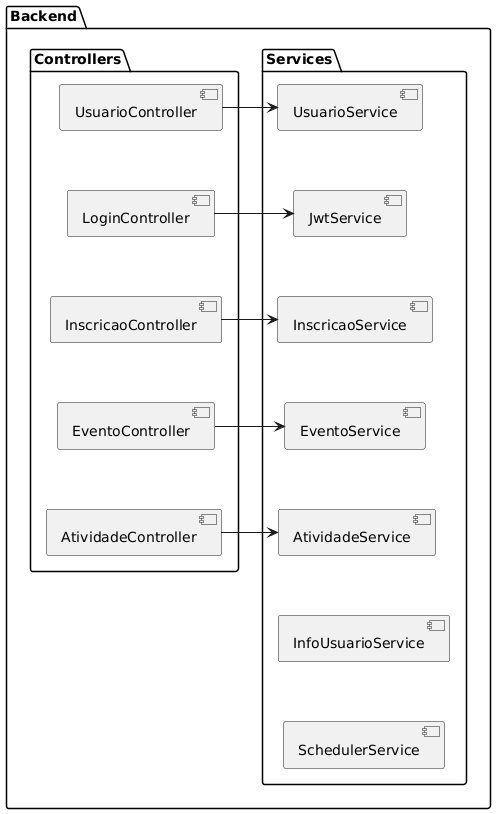

The diagram above was rendered by PlantUML. Its source (embedded in the PNG):
@startuml

package "Backend" {
	package "Controllers"{
		component UsuarioController
		component LoginController
		component InscricaoController
		component EventoController
		component UsuarioController
		component AtividadeController
		UsuarioController -[hidden]-> LoginController
		LoginController -[hidden]-> InscricaoController
		InscricaoController -[hidden]-> EventoController
		EventoController -[hidden]-> AtividadeController
	}
	package "Services"{
		component AtividadeService
		component EventoService
		component InfoUsuarioService
		component InscricaoService
		component JwtService
		component SchedulerService
		component UsuarioService
		UsuarioService -[hidden]-> JwtService
		JwtService -[hidden]-> InscricaoService
		InscricaoService -[hidden]-> EventoService
		EventoService -[hidden]-> AtividadeService
		AtividadeService -[hidden]-> InfoUsuarioService
		InfoUsuarioService -[hidden]-> SchedulerService
	}
	UsuarioController -> UsuarioService
	LoginController -> JwtService
	InscricaoController -> InscricaoService
	EventoController -> EventoService
	AtividadeController -> AtividadeService
}

/'node "Other Groups" {
  FTP - [Second Component]
  [First Component] --> FTP
}

cloud {
  [Example 1]
}


database "MySql" {
  folder "This is my folder" {
    [Folder 3]
  }
  frame "Foo" {
    [Frame 4]
  }
}


[Another Component] --> [Example 1]
[Example 1] --> [Folder 3]
[Folder 3] --> [Frame 4]
'/

@enduml